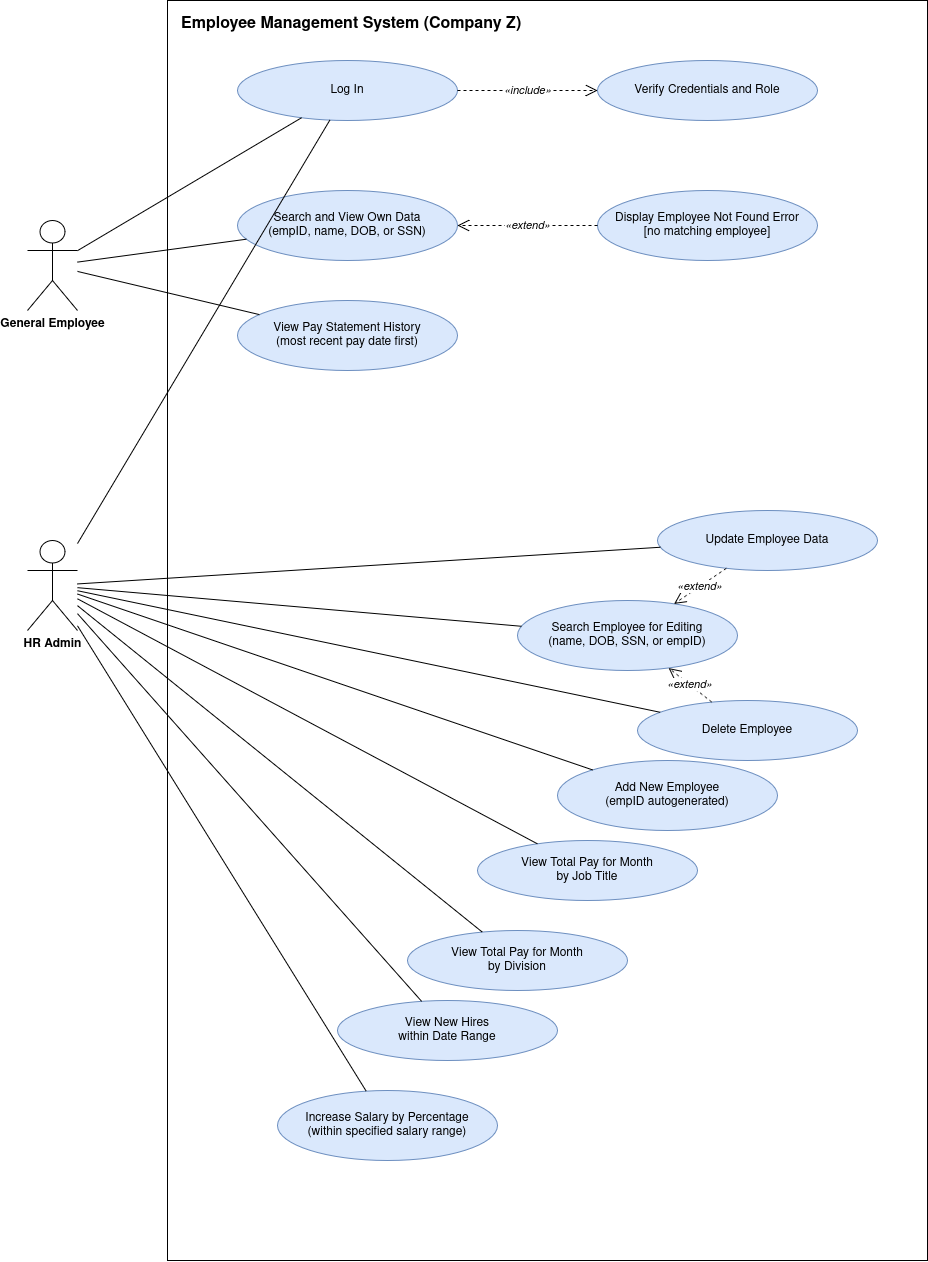

The diagram above was exported from draw.io. Its source (the exported page's mxGraphModel, read from the mxfile embedded in the PNG):
<mxGraphModel dx="1407" dy="1150" grid="1" gridSize="10" guides="1" tooltips="1" connect="1" arrows="1" fold="1" page="1" pageScale="1" pageWidth="850" pageHeight="1100" math="0" shadow="0">
  <root>
    <mxCell id="0" />
    <mxCell id="1" parent="0" />
    <mxCell id="g4A1bliDUnZWWG0dk_9a-95" parent="1" style="rounded=0;whiteSpace=wrap;html=1;fillColor=none;verticalAlign=top;align=left;spacingLeft=12;spacingTop=8;fontStyle=1;fontSize=16;" value="Employee Management System (Company Z)" vertex="1">
      <mxGeometry height="1260" width="760" x="220" y="30" as="geometry" />
    </mxCell>
    <mxCell id="g4A1bliDUnZWWG0dk_9a-96" parent="1" style="shape=umlActor;verticalLabelPosition=bottom;verticalAlign=top;html=1;outlineConnect=0;fontStyle=1;" value="General Employee" vertex="1">
      <mxGeometry height="90" width="50" x="80" y="250" as="geometry" />
    </mxCell>
    <mxCell id="g4A1bliDUnZWWG0dk_9a-97" parent="1" style="shape=umlActor;verticalLabelPosition=bottom;verticalAlign=top;html=1;outlineConnect=0;fontStyle=1;" value="HR Admin" vertex="1">
      <mxGeometry height="90" width="50" x="80" y="570" as="geometry" />
    </mxCell>
    <mxCell id="g4A1bliDUnZWWG0dk_9a-98" parent="1" style="ellipse;whiteSpace=wrap;html=1;fillColor=#dae8fc;strokeColor=#6c8ebf;" value="Log In" vertex="1">
      <mxGeometry height="60" width="220" x="290" y="90" as="geometry" />
    </mxCell>
    <mxCell id="g4A1bliDUnZWWG0dk_9a-99" parent="1" style="ellipse;whiteSpace=wrap;html=1;fillColor=#dae8fc;strokeColor=#6c8ebf;" value="Verify Credentials and Role" vertex="1">
      <mxGeometry height="60" width="220" x="650" y="90" as="geometry" />
    </mxCell>
    <mxCell id="g4A1bliDUnZWWG0dk_9a-100" parent="1" style="ellipse;whiteSpace=wrap;html=1;fillColor=#dae8fc;strokeColor=#6c8ebf;" value="Search and View Own Data&lt;br&gt;(empID, name, DOB, or SSN)" vertex="1">
      <mxGeometry height="70" width="220" x="290" y="220" as="geometry" />
    </mxCell>
    <mxCell id="g4A1bliDUnZWWG0dk_9a-101" parent="1" style="ellipse;whiteSpace=wrap;html=1;fillColor=#dae8fc;strokeColor=#6c8ebf;" value="Display Employee Not Found Error&lt;br&gt;[no matching employee]" vertex="1">
      <mxGeometry height="70" width="220" x="650" y="220" as="geometry" />
    </mxCell>
    <mxCell id="g4A1bliDUnZWWG0dk_9a-102" parent="1" style="ellipse;whiteSpace=wrap;html=1;fillColor=#dae8fc;strokeColor=#6c8ebf;" value="View Pay Statement History&lt;br&gt;(most recent pay date first)" vertex="1">
      <mxGeometry height="70" width="220" x="290" y="330" as="geometry" />
    </mxCell>
    <mxCell id="g4A1bliDUnZWWG0dk_9a-103" parent="1" style="ellipse;whiteSpace=wrap;html=1;fillColor=#dae8fc;strokeColor=#6c8ebf;" value="Search Employee for Editing&lt;br&gt;(name, DOB, SSN, or empID)" vertex="1">
      <mxGeometry height="70" width="220" x="570" y="630" as="geometry" />
    </mxCell>
    <mxCell id="g4A1bliDUnZWWG0dk_9a-104" parent="1" style="ellipse;whiteSpace=wrap;html=1;fillColor=#dae8fc;strokeColor=#6c8ebf;" value="Update Employee Data" vertex="1">
      <mxGeometry height="60" width="220" x="710" y="540" as="geometry" />
    </mxCell>
    <mxCell id="g4A1bliDUnZWWG0dk_9a-105" parent="1" style="ellipse;whiteSpace=wrap;html=1;fillColor=#dae8fc;strokeColor=#6c8ebf;" value="Delete Employee" vertex="1">
      <mxGeometry height="60" width="220" x="690" y="730" as="geometry" />
    </mxCell>
    <mxCell id="g4A1bliDUnZWWG0dk_9a-106" parent="1" style="ellipse;whiteSpace=wrap;html=1;fillColor=#dae8fc;strokeColor=#6c8ebf;" value="Add New Employee&lt;br&gt;(empID autogenerated)" vertex="1">
      <mxGeometry height="70" width="220" x="610" y="790" as="geometry" />
    </mxCell>
    <mxCell id="g4A1bliDUnZWWG0dk_9a-107" parent="1" style="ellipse;whiteSpace=wrap;html=1;fillColor=#dae8fc;strokeColor=#6c8ebf;" value="Increase Salary by Percentage&lt;br&gt;(within specified salary range)" vertex="1">
      <mxGeometry height="70" width="220" x="330" y="1120" as="geometry" />
    </mxCell>
    <mxCell id="g4A1bliDUnZWWG0dk_9a-108" parent="1" style="ellipse;whiteSpace=wrap;html=1;fillColor=#dae8fc;strokeColor=#6c8ebf;" value="View Total Pay for Month&lt;br&gt;by Job Title" vertex="1">
      <mxGeometry height="60" width="220" x="530" y="870" as="geometry" />
    </mxCell>
    <mxCell id="g4A1bliDUnZWWG0dk_9a-109" parent="1" style="ellipse;whiteSpace=wrap;html=1;fillColor=#dae8fc;strokeColor=#6c8ebf;" value="View Total Pay for Month&lt;br&gt;by Division" vertex="1">
      <mxGeometry height="60" width="220" x="460" y="960" as="geometry" />
    </mxCell>
    <mxCell id="g4A1bliDUnZWWG0dk_9a-110" parent="1" style="ellipse;whiteSpace=wrap;html=1;fillColor=#dae8fc;strokeColor=#6c8ebf;" value="View New Hires&lt;br&gt;within Date Range" vertex="1">
      <mxGeometry height="60" width="220" x="390" y="1030" as="geometry" />
    </mxCell>
    <mxCell id="g4A1bliDUnZWWG0dk_9a-112" edge="1" parent="1" source="g4A1bliDUnZWWG0dk_9a-96" style="endArrow=none;html=1;" target="g4A1bliDUnZWWG0dk_9a-98">
      <mxGeometry relative="1" as="geometry" />
    </mxCell>
    <mxCell id="g4A1bliDUnZWWG0dk_9a-113" edge="1" parent="1" source="g4A1bliDUnZWWG0dk_9a-97" style="endArrow=none;html=1;" target="g4A1bliDUnZWWG0dk_9a-98">
      <mxGeometry relative="1" as="geometry" />
    </mxCell>
    <mxCell id="g4A1bliDUnZWWG0dk_9a-114" edge="1" parent="1" source="g4A1bliDUnZWWG0dk_9a-96" style="endArrow=none;html=1;" target="g4A1bliDUnZWWG0dk_9a-100">
      <mxGeometry relative="1" as="geometry" />
    </mxCell>
    <mxCell id="g4A1bliDUnZWWG0dk_9a-115" edge="1" parent="1" source="g4A1bliDUnZWWG0dk_9a-96" style="endArrow=none;html=1;" target="g4A1bliDUnZWWG0dk_9a-102">
      <mxGeometry relative="1" as="geometry" />
    </mxCell>
    <mxCell id="g4A1bliDUnZWWG0dk_9a-116" edge="1" parent="1" source="g4A1bliDUnZWWG0dk_9a-97" style="endArrow=none;html=1;" target="g4A1bliDUnZWWG0dk_9a-103">
      <mxGeometry relative="1" as="geometry" />
    </mxCell>
    <mxCell id="g4A1bliDUnZWWG0dk_9a-117" edge="1" parent="1" source="g4A1bliDUnZWWG0dk_9a-97" style="endArrow=none;html=1;" target="g4A1bliDUnZWWG0dk_9a-104">
      <mxGeometry relative="1" as="geometry" />
    </mxCell>
    <mxCell id="g4A1bliDUnZWWG0dk_9a-118" edge="1" parent="1" source="g4A1bliDUnZWWG0dk_9a-97" style="endArrow=none;html=1;" target="g4A1bliDUnZWWG0dk_9a-105">
      <mxGeometry relative="1" as="geometry" />
    </mxCell>
    <mxCell id="g4A1bliDUnZWWG0dk_9a-119" edge="1" parent="1" source="g4A1bliDUnZWWG0dk_9a-97" style="endArrow=none;html=1;" target="g4A1bliDUnZWWG0dk_9a-106">
      <mxGeometry relative="1" as="geometry" />
    </mxCell>
    <mxCell id="g4A1bliDUnZWWG0dk_9a-120" edge="1" parent="1" source="g4A1bliDUnZWWG0dk_9a-97" style="endArrow=none;html=1;" target="g4A1bliDUnZWWG0dk_9a-107">
      <mxGeometry relative="1" as="geometry" />
    </mxCell>
    <mxCell id="g4A1bliDUnZWWG0dk_9a-121" edge="1" parent="1" source="g4A1bliDUnZWWG0dk_9a-97" style="endArrow=none;html=1;" target="g4A1bliDUnZWWG0dk_9a-108">
      <mxGeometry relative="1" as="geometry" />
    </mxCell>
    <mxCell id="g4A1bliDUnZWWG0dk_9a-122" edge="1" parent="1" source="g4A1bliDUnZWWG0dk_9a-97" style="endArrow=none;html=1;" target="g4A1bliDUnZWWG0dk_9a-109">
      <mxGeometry relative="1" as="geometry" />
    </mxCell>
    <mxCell id="g4A1bliDUnZWWG0dk_9a-123" edge="1" parent="1" source="g4A1bliDUnZWWG0dk_9a-97" style="endArrow=none;html=1;" target="g4A1bliDUnZWWG0dk_9a-110">
      <mxGeometry relative="1" as="geometry" />
    </mxCell>
    <mxCell id="g4A1bliDUnZWWG0dk_9a-124" edge="1" parent="1" source="g4A1bliDUnZWWG0dk_9a-98" style="endArrow=open;dashed=1;html=1;endSize=10;fontStyle=2;" target="g4A1bliDUnZWWG0dk_9a-99" value="«include»">
      <mxGeometry relative="1" as="geometry" />
    </mxCell>
    <mxCell id="g4A1bliDUnZWWG0dk_9a-125" edge="1" parent="1" source="g4A1bliDUnZWWG0dk_9a-101" style="endArrow=open;dashed=1;html=1;endSize=10;fontStyle=2;" target="g4A1bliDUnZWWG0dk_9a-100" value="«extend»">
      <mxGeometry relative="1" as="geometry" />
    </mxCell>
    <mxCell id="g4A1bliDUnZWWG0dk_9a-126" edge="1" parent="1" source="g4A1bliDUnZWWG0dk_9a-104" style="endArrow=open;dashed=1;html=1;endSize=10;fontStyle=2;" target="g4A1bliDUnZWWG0dk_9a-103" value="«extend»">
      <mxGeometry relative="1" as="geometry" />
    </mxCell>
    <mxCell id="g4A1bliDUnZWWG0dk_9a-127" edge="1" parent="1" source="g4A1bliDUnZWWG0dk_9a-105" style="endArrow=open;dashed=1;html=1;endSize=10;fontStyle=2;" target="g4A1bliDUnZWWG0dk_9a-103" value="«extend»">
      <mxGeometry relative="1" as="geometry" />
    </mxCell>
  </root>
</mxGraphModel>